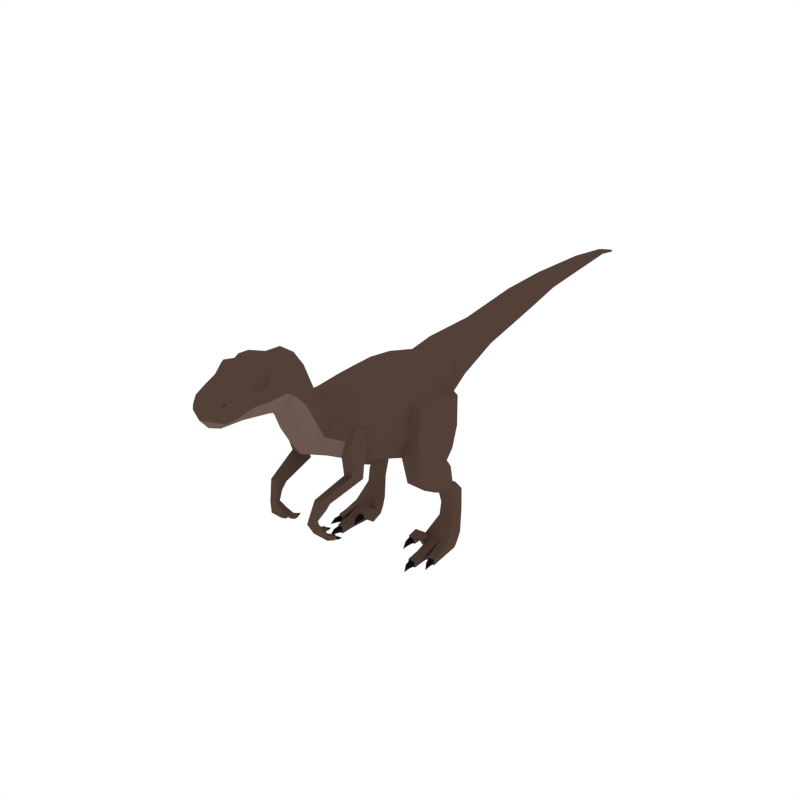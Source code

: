 # Source: velociraptor-edits.blend  (saved by Blender 3.6.14; exported with 4.5.12 LTS)
import bpy
from mathutils import Matrix  # noqa: F401  (used for matrix-valued properties, if any)

bpy.ops.wm.read_factory_settings(use_empty=True)
scene = bpy.context.scene
scene.name = 'Scene'

# ---- collections
col_collection_1 = bpy.data.collections.new('Collection 1'); scene.collection.children.link(col_collection_1)

# ---- materials (node trees are filled in below, after node groups)
mat_brown = bpy.data.materials.new('Brown')
mat_brown.alpha_threshold = 0.0
mat_brown.diffuse_color = (0.08713, 0.05269, 0.03989, 1.0)
mat_brown.roughness = 0.5
mat_black = bpy.data.materials.new('Black')
mat_black.alpha_threshold = 0.0
mat_black.diffuse_color = (0.005604, 0.005604, 0.005604, 1.0)
mat_black.roughness = 0.5
mat_lightbrown = bpy.data.materials.new('LightBrown')
mat_lightbrown.alpha_threshold = 0.0
mat_lightbrown.diffuse_color = (0.1523, 0.1016, 0.08285, 1.0)
mat_lightbrown.roughness = 0.5

# ---- material node trees

# ---- world
world_world = bpy.data.worlds.new('World'); scene.world = world_world
world_world.color = (1.0, 1.0, 1.0)
world_world.use_sun_shadow = False
world_world.sun_shadow_jitter_overblur = 0.0
world_world.cycles.sampling_method = 'NONE'
world_world.cycles.sample_map_resolution = 256

# ---- meshes
me_cylinder = bpy.data.meshes.new('Cylinder')
me_cylinder.from_pydata([(0.1973, -0.693, 0.9751), (0.1186, -0.7634, 1.004), (0.1726, -0.6987, 0.8812), (0.1017, -0.8063, 0.926), (0.1538, -0.5248, 1.121), (0.09416, -0.7189, 1.168), (0.2039, -0.5753, 0.891), (0.1822, -0.6034, 0.8206), (0.1706, -0.3413, 1.122), (0.1926, -0.6251, 1.043), (0.1159, -0.712, 1.084), (0.2056, -0.5338, 0.9946), (0.2418, -0.2496, 0.8224), (0.1992, -0.2397, 0.6779), (0.1983, -0.1585, 1.108), (0.238, -0.2012, 1.011), (0.2237, -0.219, 0.5146), (0.2041, -0.118, 0.6441), (0.2251, -0.009823, 1.091), (0.2642, -0.04072, 1.034), (0.2724, 0.1214, 0.8188), (0.2464, 0.06809, 0.675), (0.2273, 0.1617, 1.066), (0.2491, 0.1483, 0.9718), (0.1861, 0.2391, 0.8986), (0.1472, 0.2194, 0.8289), (0.1421, 0.2681, 1.067), (0.1639, 0.2521, 0.9769), (0.1576, 0.423, 0.9739), (0.1272, 0.4268, 0.9256), (0.1272, 0.4126, 1.103), (0.1424, 0.4176, 1.041), (0.1036, 0.7429, 1.037), (0.08477, 0.7488, 1.003), (0.08477, 0.7255, 1.136), (0.09416, 0.7334, 1.091), (0.3068, -0.2273, 0.8011), (0.3174, -0.2194, 0.6715), (0.2899, -0.1842, 0.9828), (0.3299, -0.0803, 0.7918), (0.3412, -0.1096, 0.6389), (0.3132, -0.02725, 1.01), (0.3229, 0.1017, 0.7876), (0.3284, 0.05511, 0.6618), (0.2989, 0.1319, 0.9586), (0.3093, -0.1988, 0.5096), (0.3175, 0.01967, 0.5927), (0.2478, 0.01164, 0.6039), (0.2131, -0.1146, 0.541), (0.332, -0.1082, 0.5368), (0.2341, -0.07757, 0.4005), (0.2978, -0.05751, 0.4046), (0.3082, 0.06959, 0.5292), (0.2482, 0.06284, 0.5368), (0.2197, -0.03142, 0.4446), (0.3222, -0.02526, 0.4395), (0.254, 0.1884, 0.3482), (0.3113, 0.1785, 0.3297), (0.3019, 0.105, 0.3893), (0.2482, 0.09997, 0.3979), (0.2405, 0.04912, 0.3384), (0.2978, 0.06952, 0.3419), (0.2479, 0.06483, 0.2641), (0.3296, 0.08522, 0.2674), (0.254, 0.1514, 0.2133), (0.3328, 0.154, 0.2068), (0.2479, 0.05156, 0.1838), (0.3296, 0.07262, 0.18), (0.237, 0.1214, 0.07283), (0.3503, 0.1228, 0.07045), (0.1986, -0.0185, 0.07011), (0.36, -0.009614, 0.06924), (0.2451, -0.02451, 0.06924), (0.3102, 0.1223, 0.07135), (0.3151, -0.02561, 0.07011), (0.2732, 0.1218, 0.07217), (0.3622, -0.02935, -0.01315), (0.3173, -0.0454, -0.01315), (0.3545, 0.06552, -0.01315), (0.3519, 0.09503, 0.02002), (0.3118, 0.09502, 0.02004), (0.3135, 0.06552, -0.01315), (0.3262, -0.1092, 0.04223), (0.3679, -0.0944, 0.04142), (0.3265, -0.112, -0.01315), (0.3682, -0.09711, -0.01315), (0.3324, -0.1652, 0.02977), (0.3742, -0.1503, 0.02896), (0.3327, -0.1679, -0.01315), (0.3745, -0.153, -0.01315), (0.3381, -0.1636, 0.02394), (0.3686, -0.1527, 0.02335), (0.3383, -0.1656, -0.007494), (0.3689, -0.1547, -0.007494), (0.3517, -0.2041, 0.01949), (0.3731, -0.1966, 0.02037), (0.3509, -0.197, -0.00148), (0.3723, -0.1896, -0.000206), (0.3722, -0.2355, -0.004438), (0.2415, -0.04394, -0.01315), (0.1951, -0.03797, -0.01315), (0.2638, 0.06552, -0.01315), (0.2699, 0.09494, 0.02017), (0.2305, 0.09485, 0.02032), (0.2235, 0.06552, -0.01315), (0.1852, -0.09287, 0.1271), (0.2283, -0.09818, 0.1252), (0.1847, -0.08447, 0.07233), (0.2278, -0.0899, 0.07123), (0.1752, -0.1443, 0.1039), (0.2183, -0.1496, 0.102), (0.1747, -0.1384, 0.06135), (0.2178, -0.1438, 0.06024), (0.1809, -0.1443, 0.098), (0.2125, -0.1481, 0.09661), (0.1805, -0.1399, 0.0668), (0.2121, -0.1439, 0.06599), (0.1821, -0.1866, 0.08483), (0.2042, -0.1896, 0.08511), (0.1834, -0.1755, 0.06569), (0.2054, -0.1788, 0.06632), (0.1923, -0.2198, 0.05365), (0.256, -0.1589, 0.04279), (0.3008, -0.1509, 0.04194), (0.2561, -0.1618, -0.01502), (0.3008, -0.1538, -0.01502), (0.2565, -0.2473, 0.02978), (0.3013, -0.2393, 0.02894), (0.2565, -0.2502, -0.01502), (0.3013, -0.2421, -0.01502), (0.2625, -0.2466, 0.0237), (0.2953, -0.2408, 0.02308), (0.2625, -0.2488, -0.009123), (0.2953, -0.2429, -0.009123), (0.2722, -0.291, 0.01904), (0.2952, -0.287, 0.01996), (0.2722, -0.2834, -0.002845), (0.2951, -0.2796, -0.001514), (0.2901, -0.3271, -0.005933), (0.2363, -0.6903, 0.9638), (0.2465, -0.6928, 0.8837), (0.2202, -0.6372, 1.011), (0.249, -0.5902, 0.8857), (0.2576, -0.6167, 0.8308), (0.2314, -0.5578, 0.97), (0.2105, -0.6292, 1.033), (0.1923, -0.6964, 0.8808), (0.2199, -0.61, 0.8257), (0.2243, -0.5827, 0.8883), (0.2222, -0.6681, 0.7671), (0.1652, -0.6748, 0.7531), (0.1905, -0.6715, 0.76), (0.2172, -0.6932, 0.9679), (0.2226, -0.5439, 0.9875), (0.1553, -0.5942, 0.7098), (0.2291, -0.5958, 0.7195), (0.1916, -0.5905, 0.7155), (0.1491, -1.047, 1.374), (0.1381, -1.078, 1.287), (0.06346, -0.934, 1.498), (0.1199, -0.9742, 1.37), (0.1096, -1.038, 1.528), (0.1282, -1.115, 1.507), (0.1325, -1.229, 1.373), (0.08814, -1.277, 1.305), (0.132, -1.183, 1.521), (0.1114, -1.257, 1.478), (0.07679, -1.412, 1.439), (0.1176, -1.405, 1.344), (0.1142, -1.336, 1.344), (0.1411, -1.148, 1.366), (0.1422, -1.19, 1.503), (0.1098, -0.9522, 1.435), (0.1327, -1.188, 1.439), (0.1103, -1.259, 1.441), (0.1422, -1.044, 1.437), (0.1348, -1.124, 1.464), (0.07442, -1.435, 1.399), (0.1062, -1.367, 1.408), (0.09558, -1.344, 1.455), (0.1386, -1.09, 1.441), (0.1298, -1.086, 1.521), (0.128, -1.147, 1.301), (0.08096, -1.34, 1.306), (0.07377, -1.404, 1.307), (0.0873, -1.006, 1.267), (0.1209, -0.9793, 1.335), (0.1285, -1.191, 1.483), (0.1215, -1.148, 1.485), (0.1131, -1.227, 1.471), (0.1237, -1.19, 1.451), (0.1126, -1.228, 1.452), (0.1248, -1.153, 1.464), (0.08674, -1.402, 1.42), (0.08701, -1.396, 1.43), (0.09198, -1.377, 1.435), (0.09532, -1.384, 1.422), (0.08166, -1.4, 1.418), (0.08193, -1.394, 1.429), (0.0869, -1.375, 1.434), (0.09025, -1.382, 1.421), (0.09364, 1.168, 1.119), (0.07921, 1.172, 1.093), (0.07921, 1.154, 1.196), (0.08643, 1.16, 1.161), (0.07345, 1.468, 1.165), (0.06349, 1.467, 1.147), (0.06349, 1.471, 1.219), (0.06847, 1.47, 1.194), (0.04732, 1.887, 1.182), (0.04001, 1.886, 1.168), (0.04001, 1.891, 1.221), (0.04366, 1.889, 1.203), (0.02701, 2.146, 1.186), (0.02279, 2.143, 1.178), (0.02279, 2.163, 1.198), (0.0249, 2.15, 1.191), (0.009368, 2.274, 1.153), (0.01081, 2.286, 1.159), (0.009368, 2.297, 1.16), (0.01225, 2.28, 1.157), (0.009369, 2.288, 1.151), (0.009369, 2.297, 1.155), (0.1384, -0.9118, 0.5818), (0.1231, -0.9068, 0.5839), (0.0875, -0.8873, 0.519), (0.115, -0.8954, 0.5123), (0.156, -0.9105, 0.5051), (0.1541, -0.9169, 0.5797), (0.1735, -0.8711, 0.5158), (0.1655, -0.8832, 0.5708), (0.1322, -0.8684, 0.6812), (0.1976, -0.8498, 0.636), (0.1444, -0.8763, 0.5736), (0.1618, -0.8471, 0.6303), (0.1329, -0.8449, 0.6256), (0.2044, -0.8274, 0.6664), (0.1848, -0.8724, 0.6896), (0.1582, -0.8704, 0.6854), (0.1017, -0.8467, 0.5303), (0.129, -0.8553, 0.5234), (0.1165, -0.8076, 0.4308), (0.1273, -0.8707, 0.5759), (0.09051, -0.802, 0.4371), (0.09902, -0.793, 0.4631), (0.1249, -0.7987, 0.4565), (0.09252, -0.7736, 0.4352), (0.1185, -0.7792, 0.4289), (0.09912, -0.7663, 0.4552), (0.125, -0.772, 0.4486), (0.09688, -0.7733, 0.437), (0.1159, -0.7774, 0.4324), (0.1017, -0.768, 0.4517), (0.1207, -0.7722, 0.4468), (0.1031, -0.753, 0.4316), (0.1162, -0.756, 0.4277), (0.1063, -0.7535, 0.4426), (0.1194, -0.7565, 0.4385), (0.1169, -0.7342, 0.4351), (0.1733, -0.8264, 0.4217), (0.1537, -0.8004, 0.447), (0.1487, -0.812, 0.4197), (0.1782, -0.815, 0.4486), (0.1661, -0.7728, 0.4096), (0.1907, -0.7872, 0.4115), (0.1701, -0.7635, 0.4306), (0.1946, -0.7781, 0.4322), (0.1699, -0.7734, 0.4126), (0.1879, -0.784, 0.4141), (0.1728, -0.7666, 0.428), (0.1908, -0.7773, 0.4292), (0.184, -0.7565, 0.4066), (0.1965, -0.7641, 0.407), (0.1843, -0.7557, 0.4186), (0.1968, -0.7633, 0.4187), (0.2028, -0.7413, 0.412), (0.1318, -0.8109, 0.6648), (0.1685, -0.8146, 0.6665), (0.1198, -0.8887, 1.243), (0.09408, -0.9119, 1.136), (0.1024, -0.872, 1.4), (0.118, -0.8738, 1.329), (0.07945, -0.8515, 1.437), (0.1192, -0.8261, 1.123), (0.0979, -0.8679, 1.029), (0.0983, -0.8045, 1.243), (0.117, -0.8172, 1.207), (0.0868, -0.7872, 1.27), (-0.1973, -0.693, 0.9751), (-0.1186, -0.7634, 1.004), (-0.1726, -0.6987, 0.8812), (-0.1017, -0.8063, 0.926), (5.529e-08, -0.705, 0.841), (6.101e-08, -0.8246, 0.8896), (6.314e-08, -0.5387, 1.18), (6.951e-08, -0.7142, 1.199), (-0.1538, -0.5248, 1.121), (-0.09416, -0.7189, 1.168), (-0.2039, -0.5753, 0.891), (-0.1822, -0.6034, 0.8206), (5.048e-08, -0.6201, 0.7874), (5.704e-08, -0.3533, 1.176), (-0.1706, -0.3413, 1.122), (-0.1926, -0.6251, 1.043), (-0.1159, -0.712, 1.084), (-0.2056, -0.5338, 0.9946), (-0.2418, -0.2496, 0.8224), (-0.1992, -0.2397, 0.6779), (3.245e-08, -0.2397, 0.637), (5.055e-08, -0.1619, 1.167), (-0.1983, -0.1585, 1.108), (-0.238, -0.2012, 1.011), (-0.2237, -0.219, 0.5146), (-0.2041, -0.118, 0.6441), (2.777e-08, -0.1327, 0.6049), (4.552e-08, -0.01624, 1.157), (-0.2251, -0.009823, 1.091), (-0.2642, -0.04072, 1.034), (-0.2724, 0.1214, 0.8188), (-0.2464, 0.06809, 0.675), (2.305e-08, 0.05281, 0.6364), (3.943e-08, 0.1282, 1.12), (-0.2273, 0.1617, 1.066), (-0.2491, 0.1483, 0.9718), (-0.1861, 0.2391, 0.8986), (-0.1472, 0.2194, 0.8289), (2.415e-08, 0.2043, 0.7893), (3.561e-08, 0.2456, 1.118), (-0.1421, 0.2681, 1.067), (-0.1639, 0.2521, 0.9769), (-0.1576, 0.423, 0.9739), (-0.1272, 0.4268, 0.9256), (2.128e-08, 0.4288, 0.9004), (3.17e-08, 0.4088, 1.152), (-0.1272, 0.4126, 1.103), (-0.1424, 0.4176, 1.041), (-0.1036, 0.7429, 1.037), (-0.08477, 0.7488, 1.003), (1.431e-08, 0.7515, 0.9871), (2.205e-08, 0.7212, 1.161), (-0.08477, 0.7255, 1.136), (-0.09416, 0.7334, 1.091), (-0.3068, -0.2273, 0.8011), (-0.3174, -0.2194, 0.6715), (-0.2899, -0.1842, 0.9828), (-0.3299, -0.0803, 0.7918), (-0.3412, -0.1096, 0.6389), (-0.3132, -0.02725, 1.01), (-0.3229, 0.1017, 0.7876), (-0.3284, 0.05511, 0.6618), (-0.2989, 0.1319, 0.9586), (-0.3093, -0.1988, 0.5096), (-0.3175, 0.01967, 0.5927), (-0.2478, 0.01164, 0.6039), (-0.2131, -0.1146, 0.541), (-0.332, -0.1082, 0.5368), (-0.2341, -0.07757, 0.4005), (-0.2978, -0.05751, 0.4046), (-0.3082, 0.06959, 0.5292), (-0.2482, 0.06284, 0.5368), (-0.2197, -0.03142, 0.4446), (-0.3222, -0.02526, 0.4395), (-0.254, 0.1884, 0.3482), (-0.3113, 0.1785, 0.3297), (-0.3019, 0.105, 0.3893), (-0.2482, 0.09997, 0.3979), (-0.2405, 0.04912, 0.3384), (-0.2978, 0.06952, 0.3419), (-0.2479, 0.06483, 0.2641), (-0.3296, 0.08522, 0.2674), (-0.254, 0.1514, 0.2133), (-0.3328, 0.154, 0.2068), (-0.2479, 0.05156, 0.1838), (-0.3296, 0.07262, 0.18), (-0.237, 0.1214, 0.07283), (-0.3503, 0.1228, 0.07045), (-0.1986, -0.0185, 0.07011), (-0.36, -0.009614, 0.06924), (-0.2451, -0.02451, 0.06924), (-0.3102, 0.1223, 0.07135), (-0.3151, -0.02561, 0.07011), (-0.2732, 0.1218, 0.07217), (-0.3622, -0.02935, -0.01315), (-0.3173, -0.0454, -0.01315), (-0.3545, 0.06552, -0.01315), (-0.3519, 0.09503, 0.02002), (-0.3118, 0.09502, 0.02004), (-0.3135, 0.06552, -0.01315), (-0.3262, -0.1092, 0.04223), (-0.3679, -0.0944, 0.04142), (-0.3265, -0.112, -0.01315), (-0.3682, -0.09711, -0.01315), (-0.3324, -0.1652, 0.02977), (-0.3742, -0.1503, 0.02896), (-0.3327, -0.1679, -0.01315), (-0.3745, -0.153, -0.01315), (-0.3381, -0.1636, 0.02394), (-0.3686, -0.1527, 0.02335), (-0.3383, -0.1656, -0.007494), (-0.3689, -0.1547, -0.007494), (-0.3517, -0.2041, 0.01949), (-0.3731, -0.1966, 0.02037), (-0.3509, -0.197, -0.00148), (-0.3723, -0.1896, -0.000206), (-0.3722, -0.2355, -0.004438), (-0.2415, -0.04394, -0.01315), (-0.1951, -0.03797, -0.01315), (-0.2638, 0.06552, -0.01315), (-0.2699, 0.09494, 0.02017), (-0.2305, 0.09485, 0.02032), (-0.2235, 0.06552, -0.01315), (-0.1852, -0.09287, 0.1271), (-0.2283, -0.09818, 0.1252), (-0.1847, -0.08447, 0.07233), (-0.2278, -0.0899, 0.07123), (-0.1752, -0.1443, 0.1039), (-0.2183, -0.1496, 0.102), (-0.1747, -0.1384, 0.06135), (-0.2178, -0.1438, 0.06024), (-0.1809, -0.1443, 0.098), (-0.2125, -0.1481, 0.09661), (-0.1805, -0.1399, 0.0668), (-0.2121, -0.1439, 0.06599), (-0.1821, -0.1866, 0.08483), (-0.2042, -0.1896, 0.08511), (-0.1834, -0.1755, 0.06569), (-0.2054, -0.1788, 0.06632), (-0.1923, -0.2198, 0.05365), (-0.256, -0.1589, 0.04279), (-0.3008, -0.1509, 0.04194), (-0.2561, -0.1618, -0.01502), (-0.3008, -0.1538, -0.01502), (-0.2565, -0.2473, 0.02978), (-0.3013, -0.2393, 0.02894), (-0.2565, -0.2502, -0.01502), (-0.3013, -0.2421, -0.01502), (-0.2625, -0.2466, 0.0237), (-0.2953, -0.2408, 0.02308), (-0.2625, -0.2488, -0.009123), (-0.2953, -0.2429, -0.009123), (-0.2722, -0.291, 0.01904), (-0.2952, -0.287, 0.01996), (-0.2722, -0.2834, -0.002845), (-0.2951, -0.2796, -0.001514), (-0.2901, -0.3271, -0.005933), (-0.2363, -0.6903, 0.9638), (-0.2465, -0.6928, 0.8837), (-0.2202, -0.6372, 1.011), (-0.249, -0.5902, 0.8857), (-0.2576, -0.6167, 0.8308), (-0.2314, -0.5578, 0.97), (-0.2105, -0.6292, 1.033), (-0.1923, -0.6964, 0.8808), (-0.2199, -0.61, 0.8257), (-0.2243, -0.5827, 0.8883), (-0.2222, -0.6681, 0.7671), (-0.1652, -0.6748, 0.7531), (-0.1905, -0.6715, 0.76), (-0.2172, -0.6932, 0.9679), (-0.2226, -0.5439, 0.9875), (-0.1553, -0.5942, 0.7098), (-0.2291, -0.5958, 0.7195), (-0.1916, -0.5905, 0.7155), (-0.1491, -1.047, 1.374), (-0.1381, -1.078, 1.287), (8.397e-08, -1.09, 1.261), (8.98e-08, -0.9297, 1.543), (-0.06346, -0.934, 1.498), (-0.1199, -0.9742, 1.37), (9.379e-08, -1.044, 1.552), (-0.1096, -1.038, 1.528), (9.532e-08, -1.115, 1.533), (-0.1282, -1.115, 1.507), (-0.1325, -1.229, 1.373), (-0.08814, -1.277, 1.305), (9.108e-08, -1.289, 1.28), (9.705e-08, -1.179, 1.525), (-0.132, -1.183, 1.521), (9.834e-08, -1.259, 1.491), (-0.1114, -1.257, 1.478), (1.02e-07, -1.425, 1.45), (-0.07679, -1.412, 1.439), (9.952e-08, -1.467, 1.35), (-0.1176, -1.405, 1.344), (-0.1142, -1.336, 1.344), (9.327e-08, -1.355, 1.282), (-0.1411, -1.148, 1.366), (-0.1422, -1.19, 1.503), (-0.1098, -0.9522, 1.435), (-0.1327, -1.188, 1.439), (-0.1103, -1.259, 1.441), (-0.1422, -1.044, 1.437), (-0.1348, -1.124, 1.464), (1.011e-07, -1.461, 1.397), (-0.07442, -1.435, 1.399), (-0.1062, -1.367, 1.408), (-0.09558, -1.344, 1.455), (1.005e-07, -1.356, 1.467), (-0.1386, -1.09, 1.441), (-0.1298, -1.086, 1.521), (9.482e-08, -1.095, 1.536), (8.675e-08, -1.159, 1.276), (-0.128, -1.147, 1.301), (-0.08096, -1.34, 1.306), (-0.07377, -1.404, 1.307), (9.552e-08, -1.416, 1.289), (8.065e-08, -1.024, 1.231), (-0.0873, -1.006, 1.267), (-0.1209, -0.9793, 1.335), (-0.1285, -1.191, 1.483), (-0.1215, -1.148, 1.485), (-0.1131, -1.227, 1.471), (-0.1237, -1.19, 1.451), (-0.1126, -1.228, 1.452), (-0.1248, -1.153, 1.464), (-0.08674, -1.402, 1.42), (-0.08701, -1.396, 1.43), (-0.09198, -1.377, 1.435), (-0.09532, -1.384, 1.422), (-0.08166, -1.4, 1.418), (-0.08193, -1.394, 1.429), (-0.0869, -1.375, 1.434), (-0.09025, -1.382, 1.421), (-0.09364, 1.168, 1.119), (-0.07921, 1.172, 1.093), (4.424e-09, 1.174, 1.081), (1.037e-08, 1.151, 1.215), (-0.07921, 1.154, 1.196), (-0.08643, 1.16, 1.161), (-0.07345, 1.468, 1.165), (-0.06349, 1.467, 1.147), (-2.731e-09, 1.467, 1.138), (7.483e-10, 1.472, 1.232), (-0.06349, 1.471, 1.219), (-0.06847, 1.47, 1.194), (-0.04732, 1.887, 1.182), (-0.04001, 1.886, 1.168), (-1.52e-08, 1.885, 1.162), (-1.273e-08, 1.892, 1.231), (-0.04001, 1.891, 1.221), (-0.04366, 1.889, 1.203), (-0.02701, 2.146, 1.186), (-0.02279, 2.143, 1.178), (-2.295e-08, 2.142, 1.175), (-2.277e-08, 2.169, 1.202), (-0.02279, 2.163, 1.198), (-0.0249, 2.15, 1.191), (-0.009368, 2.274, 1.153), (-2.797e-08, 2.271, 1.152), (-0.01081, 2.286, 1.159), (-2.868e-08, 2.304, 1.161), (-0.009368, 2.297, 1.16), (-0.01225, 2.28, 1.157), (-2.907e-08, 2.305, 1.151), (-2.878e-08, 2.291, 1.147), (-0.009369, 2.288, 1.151), (-0.009369, 2.297, 1.155), (-0.1384, -0.9118, 0.5818), (-0.1231, -0.9068, 0.5839), (-0.0875, -0.8873, 0.519), (-0.115, -0.8954, 0.5123), (-0.156, -0.9105, 0.5051), (-0.1541, -0.9169, 0.5797), (-0.1735, -0.8711, 0.5158), (-0.1655, -0.8832, 0.5708), (-0.1322, -0.8684, 0.6812), (-0.1976, -0.8498, 0.636), (-0.1444, -0.8763, 0.5736), (-0.1618, -0.8471, 0.6303), (-0.1329, -0.8449, 0.6256), (-0.2044, -0.8274, 0.6664), (-0.1848, -0.8724, 0.6896), (-0.1582, -0.8704, 0.6854), (-0.1017, -0.8467, 0.5303), (-0.129, -0.8553, 0.5234), (-0.1165, -0.8076, 0.4308), (-0.1273, -0.8707, 0.5759), (-0.09051, -0.802, 0.4371), (-0.09902, -0.793, 0.4631), (-0.1249, -0.7987, 0.4565), (-0.09252, -0.7736, 0.4352), (-0.1185, -0.7792, 0.4289), (-0.09912, -0.7663, 0.4552), (-0.125, -0.772, 0.4486), (-0.09688, -0.7733, 0.437), (-0.1159, -0.7774, 0.4324), (-0.1017, -0.768, 0.4517), (-0.1207, -0.7722, 0.4468), (-0.1031, -0.753, 0.4316), (-0.1162, -0.756, 0.4277), (-0.1063, -0.7535, 0.4426), (-0.1194, -0.7565, 0.4385), (-0.1169, -0.7342, 0.4351), (-0.1733, -0.8264, 0.4217), (-0.1537, -0.8004, 0.447), (-0.1487, -0.812, 0.4197), (-0.1782, -0.815, 0.4486), (-0.1661, -0.7728, 0.4096), (-0.1907, -0.7872, 0.4115), (-0.1701, -0.7635, 0.4306), (-0.1946, -0.7781, 0.4322), (-0.1699, -0.7734, 0.4126), (-0.1879, -0.784, 0.4141), (-0.1728, -0.7666, 0.428), (-0.1908, -0.7773, 0.4292), (-0.184, -0.7565, 0.4066), (-0.1965, -0.7641, 0.407), (-0.1843, -0.7557, 0.4186), (-0.1968, -0.7633, 0.4187), (-0.2028, -0.7413, 0.412), (-0.1318, -0.8109, 0.6648), (-0.1685, -0.8146, 0.6665), (7.257e-08, -0.9301, 1.1), (-0.1198, -0.8887, 1.243), (-0.09408, -0.9119, 1.136), (-0.1024, -0.872, 1.4), (-0.118, -0.8738, 1.329), (-0.07945, -0.8515, 1.437), (8.444e-08, -0.84, 1.48), (6.697e-08, -0.8861, 0.9922), (-0.1192, -0.8261, 1.123), (-0.0979, -0.8679, 1.029), (-0.0983, -0.8045, 1.243), (-0.117, -0.8172, 1.207), (-0.0868, -0.7872, 1.27), (7.543e-08, -0.7847, 1.293)], [], [(0, 1, 3, 2), (2, 3, 293, 292), (294, 295, 5, 4), (9, 10, 1, 0), (294, 4, 8, 301), (2, 292, 300, 7), (152, 146, 140, 139), (147, 148, 142, 143), (4, 9, 11, 8), (4, 5, 10, 9), (11, 6, 12, 15), (7, 300, 308, 13), (301, 8, 14, 309), (8, 11, 15, 14), (6, 7, 13, 12), (19, 15, 38, 41), (23, 19, 41, 44), (13, 308, 314, 17), (14, 15, 19, 18), (309, 14, 18, 315), (12, 13, 37, 36), (21, 20, 42, 43), (17, 314, 320, 21), (18, 19, 23, 22), (315, 18, 22, 321), (20, 21, 25, 24), (23, 20, 24, 27), (21, 320, 326, 25), (22, 23, 27, 26), (321, 22, 26, 327), (24, 25, 29, 28), (27, 24, 28, 31), (25, 326, 332, 29), (26, 27, 31, 30), (327, 26, 30, 333), (28, 29, 33, 32), (31, 28, 32, 35), (29, 332, 338, 33), (30, 31, 35, 34), (333, 30, 34, 339), (34, 35, 204, 203), (35, 32, 201, 204), (339, 34, 203, 526), (33, 338, 525, 202), (32, 33, 202, 201), (36, 37, 40, 39), (38, 36, 39, 41), (39, 40, 43, 42), (41, 39, 42, 44), (20, 23, 44, 42), (15, 12, 36, 38), (43, 40, 49, 46), (40, 37, 45, 49), (46, 49, 55, 52), (45, 16, 50, 51), (21, 43, 46, 47), (37, 13, 16, 45), (13, 17, 48, 16), (17, 21, 47, 48), (53, 59, 54), (48, 47, 53, 54), (47, 46, 52, 53), (49, 45, 51, 55), (16, 48, 54, 50), (52, 55, 58), (59, 58, 57, 56), (60, 59, 56, 62), (61, 60, 62, 63), (58, 61, 63, 57), (55, 51, 61, 58), (50, 54, 59, 60), (51, 50, 60, 61), (52, 58, 59, 53), (57, 63, 67, 65), (63, 62, 66, 67), (62, 56, 64, 66), (56, 57, 65, 64), (67, 74, 71), (65, 67, 71, 69), (64, 75, 68), (73, 65, 69), (72, 66, 70), (74, 67, 66, 72), (66, 64, 68, 70), (75, 64, 65, 73), (69, 71, 76, 78, 79), (71, 74, 82, 83), (73, 69, 79, 80), (78, 81, 80, 79), (77, 81, 78, 76), (85, 83, 87, 89), (76, 71, 83, 85), (74, 77, 84, 82), (77, 76, 85, 84), (87, 86, 90, 91), (83, 82, 86, 87), (82, 84, 88, 86), (84, 85, 89, 88), (90, 92, 96, 94), (86, 88, 92, 90), (88, 89, 93, 92), (89, 87, 91, 93), (97, 95, 98), (92, 93, 97, 96), (93, 91, 95, 97), (91, 90, 94, 95), (95, 94, 98), (94, 96, 98), (96, 97, 98), (103, 104, 100, 70, 68), (72, 70, 105, 106), (68, 75, 102, 103), (101, 104, 103, 102), (100, 104, 101, 99), (108, 106, 110, 112), (99, 72, 106, 108), (70, 100, 107, 105), (100, 99, 108, 107), (110, 109, 113, 114), (106, 105, 109, 110), (105, 107, 111, 109), (107, 108, 112, 111), (113, 115, 119, 117), (109, 111, 115, 113), (111, 112, 116, 115), (112, 110, 114, 116), (120, 118, 121), (115, 116, 120, 119), (116, 114, 118, 120), (114, 113, 117, 118), (118, 117, 121), (117, 119, 121), (119, 120, 121), (74, 72, 122, 123), (75, 73, 80, 102), (81, 101, 102, 80), (99, 101, 81, 77), (125, 123, 127, 129), (77, 74, 123, 125), (72, 99, 124, 122), (99, 77, 125, 124), (127, 126, 130, 131), (123, 122, 126, 127), (122, 124, 128, 126), (124, 125, 129, 128), (130, 132, 136, 134), (126, 128, 132, 130), (128, 129, 133, 132), (129, 127, 131, 133), (137, 135, 138), (132, 133, 137, 136), (133, 131, 135, 137), (131, 130, 134, 135), (135, 134, 138), (134, 136, 138), (136, 137, 138), (139, 140, 143, 142), (141, 139, 142, 144), (145, 152, 139, 141), (148, 153, 144, 142), (153, 145, 141, 144), (146, 2, 150, 151), (6, 11, 153, 148), (140, 146, 151, 149), (11, 9, 145, 153), (7, 6, 148, 147), (0, 2, 146, 152), (9, 0, 152, 145), (156, 155, 236, 277), (151, 150, 231, 238), (155, 149, 237, 236), (154, 156, 277, 276), (149, 151, 238, 237), (150, 154, 276, 231), (143, 140, 149, 155), (7, 147, 156, 154), (147, 143, 155, 156), (2, 7, 154, 150), (282, 618, 466, 159), (506, 185, 158, 465), (186, 160, 157), (185, 186, 158), (159, 466, 469, 161), (161, 469, 500, 181), (160, 172, 175, 157), (501, 182, 164, 475), (182, 170, 163, 164), (162, 471, 476, 165), (165, 476, 478, 166), (174, 178, 168, 169), (167, 480, 493, 177), (179, 497, 480, 167), (161, 181, 175), (169, 163, 173, 174), (176, 162, 188, 192), (165, 166, 171), (162, 165, 171), (176, 173, 163, 170), (179, 178, 174, 166), (175, 172, 159, 161), (177, 493, 482, 168), (285, 5, 287), (180, 176, 170), (162, 171, 187, 188), (175, 181, 180), (166, 478, 497, 179), (177, 178, 196, 193), (178, 177, 168), (175, 180, 170, 157), (158, 157, 170, 182), (181, 500, 471, 162), (180, 181, 162, 176), (465, 158, 182, 501), (485, 183, 184, 505), (183, 169, 168, 184), (168, 482, 184), (281, 280, 172, 160), (279, 278, 186, 185), (278, 281, 160, 186), (187, 190, 192, 188), (191, 190, 187, 189), (174, 173, 190, 191), (166, 174, 191, 189), (171, 166, 189, 187), (173, 176, 192, 190), (475, 164, 183, 485), (164, 163, 169, 183), (195, 194, 198, 199), (178, 179, 195, 196), (179, 167, 194, 195), (167, 177, 193, 194), (198, 197, 200, 199), (193, 196, 200, 197), (194, 193, 197, 198), (196, 195, 199, 200), (201, 202, 206, 205), (204, 201, 205, 208), (202, 525, 531, 206), (203, 204, 208, 207), (526, 203, 207, 532), (532, 207, 211, 538), (206, 531, 537, 210), (207, 208, 212, 211), (205, 206, 210, 209), (208, 205, 209, 212), (209, 210, 214, 213), (212, 209, 213, 216), (210, 537, 543, 214), (211, 212, 216, 215), (544, 215, 219, 550), (215, 216, 218, 219), (214, 543, 548, 217), (216, 213, 220, 218), (213, 214, 217, 220), (220, 221, 222, 218), (554, 221, 217, 548), (218, 222, 219), (217, 221, 220), (219, 222, 553, 550), (222, 221, 554, 553), (224, 223, 238, 231), (227, 229, 230, 228), (235, 276, 277, 234), (233, 242, 235, 234), (234, 277, 236, 232), (223, 224, 225, 226), (242, 224, 231, 235), (225, 224, 242, 239), (226, 227, 228, 223), (226, 225, 243, 241), (230, 233, 234, 232), (236, 237, 232), (239, 242, 233, 240), (245, 241, 247, 249), (240, 226, 241, 245), (225, 239, 244, 243), (239, 240, 245, 244), (247, 246, 250, 251), (241, 243, 246, 247), (243, 244, 248, 246), (244, 245, 249, 248), (250, 252, 256, 254), (246, 248, 252, 250), (248, 249, 253, 252), (249, 247, 251, 253), (257, 255, 258), (252, 253, 257, 256), (253, 251, 255, 257), (251, 250, 254, 255), (255, 254, 258), (254, 256, 258), (256, 257, 258), (227, 226, 261, 259), (223, 228, 237, 238), (240, 233, 230, 229), (262, 259, 264, 266), (229, 227, 259, 262), (226, 240, 260, 261), (240, 229, 262, 260), (264, 263, 267, 268), (259, 261, 263, 264), (261, 260, 265, 263), (260, 262, 266, 265), (267, 269, 273, 271), (263, 265, 269, 267), (265, 266, 270, 269), (266, 264, 268, 270), (274, 272, 275), (269, 270, 274, 273), (270, 268, 272, 274), (268, 267, 271, 272), (272, 271, 275), (271, 273, 275), (273, 274, 275), (228, 230, 232, 237), (231, 276, 235), (158, 186, 157), (286, 285, 280, 281), (619, 284, 279, 612), (283, 286, 281, 278), (172, 280, 282, 159), (287, 625, 618, 282), (612, 279, 185, 506), (10, 5, 285, 286), (3, 1, 283, 284), (1, 10, 286, 283), (293, 3, 284, 619), (5, 295, 625, 287), (280, 285, 287, 282), (284, 283, 278, 279), (184, 482, 505), (288, 290, 291, 289), (290, 292, 293, 291), (294, 296, 297, 295), (303, 288, 289, 304), (294, 301, 302, 296), (290, 299, 300, 292), (458, 445, 446, 452), (453, 449, 448, 454), (296, 302, 305, 303), (296, 303, 304, 297), (305, 311, 306, 298), (299, 307, 308, 300), (301, 309, 310, 302), (302, 310, 311, 305), (298, 306, 307, 299), (317, 347, 344, 311), (323, 350, 347, 317), (307, 313, 314, 308), (310, 316, 317, 311), (309, 315, 316, 310), (306, 342, 343, 307), (319, 349, 348, 318), (313, 319, 320, 314), (316, 322, 323, 317), (315, 321, 322, 316), (318, 324, 325, 319), (323, 329, 324, 318), (319, 325, 326, 320), (322, 328, 329, 323), (321, 327, 328, 322), (324, 330, 331, 325), (329, 335, 330, 324), (325, 331, 332, 326), (328, 334, 335, 329), (327, 333, 334, 328), (330, 336, 337, 331), (335, 341, 336, 330), (331, 337, 338, 332), (334, 340, 341, 335), (333, 339, 340, 334), (340, 527, 528, 341), (341, 528, 523, 336), (339, 526, 527, 340), (337, 524, 525, 338), (336, 523, 524, 337), (342, 345, 346, 343), (344, 347, 345, 342), (345, 348, 349, 346), (347, 350, 348, 345), (318, 348, 350, 323), (311, 344, 342, 306), (349, 352, 355, 346), (346, 355, 351, 343), (352, 358, 361, 355), (351, 357, 356, 312), (319, 353, 352, 349), (343, 351, 312, 307), (307, 312, 354, 313), (313, 354, 353, 319), (359, 360, 365), (354, 360, 359, 353), (353, 359, 358, 352), (355, 361, 357, 351), (312, 356, 360, 354), (358, 364, 361), (365, 362, 363, 364), (366, 368, 362, 365), (367, 369, 368, 366), (364, 363, 369, 367), (361, 364, 367, 357), (356, 366, 365, 360), (357, 367, 366, 356), (358, 359, 365, 364), (363, 371, 373, 369), (369, 373, 372, 368), (368, 372, 370, 362), (362, 370, 371, 363), (373, 377, 380), (371, 375, 377, 373), (370, 374, 381), (379, 375, 371), (378, 376, 372), (380, 378, 372, 373), (372, 376, 374, 370), (381, 379, 371, 370), (375, 385, 384, 382, 377), (377, 389, 388, 380), (379, 386, 385, 375), (384, 385, 386, 387), (383, 382, 384, 387), (391, 395, 393, 389), (382, 391, 389, 377), (380, 388, 390, 383), (383, 390, 391, 382), (393, 397, 396, 392), (389, 393, 392, 388), (388, 392, 394, 390), (390, 394, 395, 391), (396, 400, 402, 398), (392, 396, 398, 394), (394, 398, 399, 395), (395, 399, 397, 393), (403, 404, 401), (398, 402, 403, 399), (399, 403, 401, 397), (397, 401, 400, 396), (401, 404, 400), (400, 404, 402), (402, 404, 403), (409, 374, 376, 406, 410), (378, 412, 411, 376), (374, 409, 408, 381), (407, 408, 409, 410), (406, 405, 407, 410), (414, 418, 416, 412), (405, 414, 412, 378), (376, 411, 413, 406), (406, 413, 414, 405), (416, 420, 419, 415), (412, 416, 415, 411), (411, 415, 417, 413), (413, 417, 418, 414), (419, 423, 425, 421), (415, 419, 421, 417), (417, 421, 422, 418), (418, 422, 420, 416), (426, 427, 424), (421, 425, 426, 422), (422, 426, 424, 420), (420, 424, 423, 419), (424, 427, 423), (423, 427, 425), (425, 427, 426), (380, 429, 428, 378), (381, 408, 386, 379), (387, 386, 408, 407), (405, 383, 387, 407), (431, 435, 433, 429), (383, 431, 429, 380), (378, 428, 430, 405), (405, 430, 431, 383), (433, 437, 436, 432), (429, 433, 432, 428), (428, 432, 434, 430), (430, 434, 435, 431), (436, 440, 442, 438), (432, 436, 438, 434), (434, 438, 439, 435), (435, 439, 437, 433), (443, 444, 441), (438, 442, 443, 439), (439, 443, 441, 437), (437, 441, 440, 436), (441, 444, 440), (440, 444, 442), (442, 444, 443), (445, 448, 449, 446), (447, 450, 448, 445), (451, 447, 445, 458), (454, 448, 450, 459), (459, 450, 447, 451), (452, 457, 456, 290), (298, 454, 459, 305), (446, 455, 457, 452), (305, 459, 451, 303), (299, 453, 454, 298), (288, 458, 452, 290), (303, 451, 458, 288), (462, 611, 570, 461), (457, 572, 565, 456), (461, 570, 571, 455), (460, 610, 611, 462), (455, 571, 572, 457), (456, 565, 610, 460), (449, 461, 455, 446), (299, 460, 462, 453), (453, 462, 461, 449), (290, 456, 460, 299), (617, 467, 466, 618), (506, 465, 464, 507), (508, 463, 468), (507, 464, 508), (467, 470, 469, 466), (470, 499, 500, 469), (468, 463, 491, 488), (501, 475, 474, 502), (502, 474, 473, 486), (472, 477, 476, 471), (477, 479, 478, 476), (490, 484, 483, 495), (481, 494, 493, 480), (496, 481, 480, 497), (470, 491, 499), (484, 490, 489, 473), (492, 514, 510, 472), (477, 487, 479), (472, 487, 477), (492, 486, 473, 489), (496, 479, 490, 495), (491, 470, 467, 488), (494, 483, 482, 493), (622, 624, 297), (498, 486, 492), (472, 510, 509, 487), (491, 498, 499), (479, 496, 497, 478), (494, 515, 518, 495), (495, 483, 494), (491, 463, 486, 498), (464, 502, 486, 463), (499, 472, 471, 500), (498, 492, 472, 499), (465, 501, 502, 464), (485, 505, 504, 503), (503, 504, 483, 484), (483, 504, 482), (616, 468, 488, 615), (614, 507, 508, 613), (613, 508, 468, 616), (509, 510, 514, 512), (513, 511, 509, 512), (490, 513, 512, 489), (479, 511, 513, 490), (487, 509, 511, 479), (489, 512, 514, 492), (475, 485, 503, 474), (474, 503, 484, 473), (517, 521, 520, 516), (495, 518, 517, 496), (496, 517, 516, 481), (481, 516, 515, 494), (520, 521, 522, 519), (515, 519, 522, 518), (516, 520, 519, 515), (518, 522, 521, 517), (523, 529, 530, 524), (528, 534, 529, 523), (524, 530, 531, 525), (527, 533, 534, 528), (526, 532, 533, 527), (532, 538, 539, 533), (530, 536, 537, 531), (533, 539, 540, 534), (529, 535, 536, 530), (534, 540, 535, 529), (538, 211, 215, 544), (535, 541, 542, 536), (540, 546, 541, 535), (536, 542, 543, 537), (539, 545, 546, 540), (544, 550, 551, 545), (545, 551, 549, 546), (542, 547, 548, 543), (546, 549, 552, 541), (541, 552, 547, 542), (552, 549, 556, 555), (554, 548, 547, 555), (549, 551, 556), (547, 552, 555), (551, 550, 553, 556), (556, 553, 554, 555), (558, 565, 572, 557), (561, 562, 564, 563), (569, 568, 611, 610), (567, 568, 569, 576), (568, 566, 570, 611), (557, 560, 559, 558), (576, 569, 565, 558), (559, 573, 576, 558), (560, 557, 562, 561), (560, 575, 577, 559), (564, 566, 568, 567), (570, 566, 571), (573, 574, 567, 576), (579, 583, 581, 575), (574, 579, 575, 560), (559, 577, 578, 573), (573, 578, 579, 574), (581, 585, 584, 580), (575, 581, 580, 577), (577, 580, 582, 578), (578, 582, 583, 579), (584, 588, 590, 586), (580, 584, 586, 582), (582, 586, 587, 583), (583, 587, 585, 581), (591, 592, 589), (586, 590, 591, 587), (587, 591, 589, 585), (585, 589, 588, 584), (589, 592, 588), (588, 592, 590), (590, 592, 591), (561, 593, 595, 560), (557, 572, 571, 562), (574, 563, 564, 567), (596, 600, 598, 593), (563, 596, 593, 561), (560, 595, 594, 574), (574, 594, 596, 563), (598, 602, 601, 597), (593, 598, 597, 595), (595, 597, 599, 594), (594, 599, 600, 596), (601, 605, 607, 603), (597, 601, 603, 599), (599, 603, 604, 600), (600, 604, 602, 598), (608, 609, 606), (603, 607, 608, 604), (604, 608, 606, 602), (602, 606, 605, 601), (606, 609, 605), (605, 609, 607), (607, 609, 608), (562, 571, 566, 564), (565, 569, 610), (464, 463, 508), (623, 616, 615, 622), (619, 612, 614, 621), (620, 613, 616, 623), (488, 467, 617, 615), (624, 617, 618, 625), (612, 506, 507, 614), (304, 623, 622, 297), (291, 621, 620, 289), (289, 620, 623, 304), (293, 619, 621, 291), (297, 624, 625, 295), (615, 617, 624, 622), (621, 614, 613, 620), (504, 505, 482), (538, 544, 545, 539)])
me_cylinder.polygons.foreach_set('material_index', [2, 2, 0, 0, 0, 2, 0, 0, 0, 0, 0, 2, 0, 0, 0, 0, 0, 2, 0, 0, 0, 0, 2, 0, 0, 0, 0, 2, 0, 0, 0, 0, 2, 0, 0, 0, 0, 2, 0, 0, 0, 0, 0, 2, 0, 0, 0, 0, 0, 0, 0, 0, 0, 0, 0, 0, 0, 0, 0, 0, 0, 0, 0, 0, 0, 0, 0, 0, 0, 0, 0, 0, 0, 0, 0, 0, 0, 0, 0, 0, 0, 0, 0, 0, 0, 0, 0, 0, 0, 0, 0, 0, 0, 0, 0, 0, 0, 0, 1, 0, 0, 0, 1, 1, 1, 1, 1, 1, 1, 0, 0, 0, 0, 0, 0, 0, 0, 0, 0, 0, 0, 0, 1, 0, 0, 0, 1, 1, 1, 1, 1, 1, 1, 0, 0, 0, 0, 0, 0, 0, 0, 0, 0, 0, 0, 1, 0, 0, 0, 1, 1, 1, 1, 1, 1, 1, 0, 0, 0, 0, 0, 0, 0, 0, 0, 0, 0, 0, 0, 0, 0, 0, 0, 0, 0, 0, 0, 0, 0, 2, 0, 2, 0, 0, 0, 2, 2, 0, 0, 0, 0, 0, 0, 0, 0, 0, 0, 0, 0, 0, 0, 0, 0, 0, 0, 0, 0, 0, 0, 2, 0, 0, 2, 2, 2, 2, 0, 2, 0, 0, 0, 0, 0, 0, 0, 2, 2, 0, 0, 0, 0, 0, 0, 0, 0, 0, 0, 2, 0, 0, 0, 2, 0, 0, 0, 0, 0, 2, 0, 0, 0, 2, 0, 0, 0, 2, 0, 0, 0, 0, 0, 0, 0, 0, 0, 0, 0, 0, 0, 0, 0, 0, 0, 0, 0, 0, 0, 0, 0, 0, 0, 1, 0, 0, 0, 1, 1, 1, 1, 1, 1, 1, 0, 0, 0, 0, 0, 0, 0, 0, 0, 0, 0, 1, 0, 0, 0, 1, 1, 1, 1, 1, 1, 1, 0, 0, 2, 0, 2, 0, 0, 0, 2, 0, 2, 0, 2, 0, 0, 2, 2, 2, 2, 0, 0, 0, 2, 0, 0, 0, 0, 0, 2, 0, 0, 0, 0, 0, 2, 0, 0, 0, 0, 2, 0, 0, 0, 0, 2, 0, 0, 0, 0, 2, 0, 0, 0, 0, 2, 0, 0, 0, 0, 0, 2, 0, 0, 0, 0, 0, 0, 0, 0, 0, 0, 0, 0, 0, 0, 0, 0, 0, 0, 0, 0, 0, 0, 0, 0, 0, 0, 0, 0, 0, 0, 0, 0, 0, 0, 0, 0, 0, 0, 0, 0, 0, 0, 0, 0, 0, 0, 0, 0, 0, 0, 0, 0, 0, 0, 1, 0, 0, 0, 1, 1, 1, 1, 1, 1, 1, 0, 0, 0, 0, 0, 0, 0, 0, 0, 0, 0, 0, 0, 1, 0, 0, 0, 1, 1, 1, 1, 1, 1, 1, 0, 0, 0, 0, 0, 0, 0, 0, 0, 0, 0, 0, 1, 0, 0, 0, 1, 1, 1, 1, 1, 1, 1, 0, 0, 0, 0, 0, 0, 0, 0, 0, 0, 0, 0, 0, 0, 0, 0, 0, 0, 0, 0, 0, 0, 0, 2, 0, 2, 0, 0, 0, 2, 2, 0, 0, 0, 0, 0, 0, 0, 0, 0, 0, 0, 0, 0, 0, 0, 0, 0, 0, 0, 0, 0, 0, 2, 0, 0, 2, 2, 2, 2, 0, 2, 0, 0, 0, 0, 0, 0, 0, 2, 2, 0, 0, 0, 0, 0, 0, 0, 0, 0, 0, 2, 0, 0, 0, 2, 0, 0, 0, 0, 0, 0, 2, 0, 0, 0, 2, 0, 0, 0, 2, 0, 0, 0, 0, 0, 0, 0, 0, 0, 0, 0, 0, 0, 0, 0, 0, 0, 0, 0, 0, 0, 0, 0, 0, 0, 1, 0, 0, 0, 1, 1, 1, 1, 1, 1, 1, 0, 0, 0, 0, 0, 0, 0, 0, 0, 0, 0, 1, 0, 0, 0, 1, 1, 1, 1, 1, 1, 1, 0, 0, 2, 0, 2, 0, 0, 0, 2, 0, 2, 0, 2, 0, 0, 2, 2, 0])
me_cylinder.materials.append(mat_brown)
me_cylinder.materials.append(mat_black)
me_cylinder.materials.append(mat_lightbrown)
me_cylinder.use_remesh_preserve_volume = False
me_cylinder.use_remesh_preserve_attributes = False
me_cylinder.use_mirror_vertex_groups = False
me_cylinder.update()
me_cylinder_001 = bpy.data.meshes.new('Cylinder.001')
me_cylinder_001.from_pydata([(9.952e-08, -1.467, 1.35), (-0.1176, -1.405, 1.344), (-0.07377, -1.404, 1.307)], [], [(1, 2, 0)])
me_cylinder_001.polygons.foreach_set('material_index', [2])
me_cylinder_001.materials.append(mat_brown)
me_cylinder_001.materials.append(mat_black)
me_cylinder_001.materials.append(mat_lightbrown)
me_cylinder_001.use_remesh_preserve_volume = False
me_cylinder_001.use_remesh_preserve_attributes = False
me_cylinder_001.use_mirror_vertex_groups = False
me_cylinder_001.update()
arm_dinoarmature = bpy.data.armatures.new('DinoArmature')  # bones are not reproduced

# ---- objects
ob_characterarmature = bpy.data.objects.new('CharacterArmature', arm_dinoarmature)
ob_velociraptor = bpy.data.objects.new('Velociraptor', me_cylinder)
ob_placeholder = bpy.data.objects.new('Placeholder', me_cylinder_001)

# ---- transforms, parenting, visibility, modifiers, constraints
ob_characterarmature.location = (0.0, 0.0, 0.0)
ob_characterarmature.lineart.crease_threshold = 0.0
ob_velociraptor.parent = ob_characterarmature
ob_velociraptor.matrix_parent_inverse = Matrix(((3.519, 0.0, 0.0, 0.0), (0.0, 3.519, 0.0, 0.0), (0.0, 0.0, 3.519, 0.0), (0.0, 0.0, 0.0, 1.0)))
ob_velociraptor.location = (0.0, 0.0, 0.0)
ob_velociraptor.lineart.crease_threshold = 0.0
_vg = ob_velociraptor.vertex_groups.new(name='root')
for _i, _w in zip([105, 106, 107, 108, 109, 110, 111, 112, 113, 114, 115, 116, 117, 118, 119, 120, 121, 411, 412, 413, 414, 415, 416, 417, 418, 419, 420, 421, 422, 423, 424, 425, 426, 427], [0.06262, 0.07139, 0.05054, 0.06722, 0.0678, 0.07052, 0.06571, 0.06997, 0.0686, 0.07066, 0.06737, 0.07056, 0.07527, 0.07675, 0.07521, 0.07901, 0.0768, 0.0625, 0.07128, 0.05039, 0.06711, 0.06767, 0.0704, 0.06558, 0.06985, 0.06848, 0.07054, 0.06725, 0.07044, 0.07515, 0.07663, 0.07509, 0.07889, 0.07668]): _vg.add([_i], _w, 'REPLACE')
_vg = ob_velociraptor.vertex_groups.new(name='Body')
_vg = ob_velociraptor.vertex_groups.new(name='FrontLeg.R')
for _i, _w in zip([2, 3, 288, 289, 290, 291, 292, 293, 296, 298, 300, 302, 303, 304, 305, 306, 308, 342, 445, 446, 447, 448, 449, 450, 451, 452, 453, 454, 458, 459, 619, 621], [0.0002804, 0.05032, 0.4175, 0.131, 0.5592, 0.1778, 0.4299, 0.1389, 0.1083, 0.4839, 0.4426, 0.06061, 0.3779, 0.06907, 0.4346, 0.05345, 0.01202, 0.001715, 0.4089, 0.1959, 0.4175, 0.1739, 0.02568, 0.4299, 0.4052, 0.3595, 0.002911, 0.4064, 0.4216, 0.4395, 0.01457, 0.02698]): _vg.add([_i], _w, 'REPLACE')
_vg = ob_velociraptor.vertex_groups.new(name='FrontUpLeg.R')
for _i, _w in zip([288, 289, 290, 291, 292, 296, 298, 299, 300, 302, 303, 304, 305, 306, 307, 311, 342, 445, 446, 447, 448, 449, 450, 451, 452, 453, 454, 455, 456, 457, 458, 459, 460, 461, 462, 570, 610], [0.4375, 0.1117, 0.3555, 0.1023, 0.008097, 0.1116, 0.5119, 0.9771, 0.04569, 0.06298, 0.3892, 0.06689, 0.4486, 0.06738, 0.05524, 0.004607, 0.01945, 0.5317, 0.7742, 0.4644, 0.8178, 0.9583, 0.5095, 0.4281, 0.5843, 0.9717, 0.5899, 0.9849, 0.9644, 0.993, 0.4898, 0.4752, 1.0, 1.0, 1.0, 0.02469, 0.01958]): _vg.add([_i], _w, 'REPLACE')
_vg = ob_velociraptor.vertex_groups.new(name='FrontLowLeg.R')
for _i, _w in zip([557, 558, 562, 564, 565, 566, 567, 568, 569, 570, 571, 572, 576, 610, 611], [0.06491, 0.06422, 0.06597, 0.08528, 0.9616, 0.7903, 0.08684, 0.1488, 0.1908, 0.9504, 0.9914, 0.9793, 0.01515, 0.9379, 0.9951]): _vg.add([_i], _w, 'REPLACE')
_vg = ob_velociraptor.vertex_groups.new(name='FrontFoot.R')
for _i, _w in zip([557, 558, 559, 560, 561, 562, 563, 564, 565, 566, 567, 568, 569, 573, 574, 575, 576, 577, 578, 579, 580, 581, 582, 583, 584, 585, 586, 587, 588, 589, 590, 591, 592, 593, 594, 595, 596, 597, 598, 599, 600, 601, 602, 603, 604, 605, 606, 607, 608, 609, 610], [0.9351, 0.9361, 0.9918, 0.991, 0.9901, 0.9339, 0.9912, 0.9143, 0.05245, 0.205, 0.9127, 0.8507, 0.8083, 0.9918, 0.9863, 0.9906, 0.9669, 0.9906, 0.9905, 0.9901, 0.9905, 0.9905, 0.9905, 0.9904, 0.9905, 0.9904, 0.9905, 0.9904, 0.9904, 0.9904, 0.9904, 0.9904, 0.9904, 0.9999, 0.9995, 0.9999, 0.9995, 0.9999, 0.9999, 0.9998, 0.9998, 0.9999, 0.9999, 0.9999, 0.9999, 0.9999, 0.9999, 0.9999, 0.9999, 0.9999, 0.003109]): _vg.add([_i], _w, 'REPLACE')
_vg = ob_velociraptor.vertex_groups.new(name='BackLeg.R')
for _i, _w in zip([13, 17, 302, 306, 307, 308, 309, 310, 311, 312, 313, 314, 315, 316, 317, 318, 319, 320, 321, 322, 323, 324, 325, 326, 328, 329, 342, 343, 344, 345, 346, 347, 348, 350, 351, 354, 355], [0.02938, 0.06, 0.08341, 0.5697, 0.4904, 0.1723, 0.04177, 0.2351, 0.3273, 0.1167, 0.1717, 0.3212, 0.07058, 0.5528, 0.661, 0.4258, 0.03554, 0.356, 0.01474, 0.2611, 0.4918, 0.1104, 0.06806, 0.0533, 0.05184, 0.08859, 0.5093, 0.2403, 0.5092, 0.07067, 0.06212, 0.6999, 0.1585, 0.5814, 0.08211, 0.076, 0.0323]): _vg.add([_i], _w, 'REPLACE')
_vg = ob_velociraptor.vertex_groups.new(name='BackUpLeg.R')
for _i, _w in zip([306, 307, 308, 310, 311, 312, 313, 314, 316, 317, 318, 319, 320, 322, 323, 324, 325, 329, 342, 343, 344, 345, 346, 347, 348, 349, 350, 351, 352, 353, 354, 355, 356, 357, 358, 359, 360, 361, 362, 363, 364, 365, 366, 367, 368, 369], [0.1759, 0.2826, 0.07622, 0.01386, 0.0723, 0.8202, 0.6826, 0.09843, 0.02865, 0.07546, 0.3835, 0.9006, 0.08618, 0.02983, 0.1013, 0.05937, 0.07844, 0.007247, 0.3508, 0.6705, 0.1363, 0.9051, 0.9122, 0.1271, 0.7702, 0.988, 0.1576, 0.8764, 0.9918, 0.9605, 0.8655, 0.9374, 0.9522, 0.9633, 0.9995, 0.9964, 0.9631, 0.9743, 0.7416, 0.26, 0.9895, 0.9919, 0.8932, 0.9158, 0.1013, 0.1101]): _vg.add([_i], _w, 'REPLACE')
_vg = ob_velociraptor.vertex_groups.new(name='BackLowLeg.R')
for _i, _w in zip([362, 363, 366, 367, 368, 369, 370, 371, 372, 373, 374, 375, 376, 377, 378, 379, 380, 381, 382, 384, 385, 386, 387, 388, 389, 390, 391, 392, 393, 394, 395, 396, 397, 398, 399, 400, 401, 402, 403, 404, 407, 408, 409, 410, 411, 412, 413, 414, 415, 416, 417, 418, 419, 420, 421, 422, 423, 424, 425, 426, 427], [0.2594, 0.7466, 0.1043, 0.08263, 0.8949, 0.877, 0.974, 1.0, 0.9509, 0.9108, 0.9193, 0.7634, 0.09853, 0.1239, 0.02066, 0.8566, 0.05337, 0.9243, 0.01383, 0.09901, 0.2026, 0.1515, 0.04658, 0.02761, 0.04896, 0.009847, 0.02136, 0.02386, 0.02931, 0.02023, 0.0231, 0.02407, 0.0275, 0.02137, 0.02354, 0.02382, 0.02433, 0.02343, 0.02381, 0.02381, 0.02905, 0.06718, 0.4973, 0.1522, 0.05627, 0.05386, 0.05475, 0.02992, 0.05206, 0.05057, 0.05125, 0.04689, 0.0516, 0.05048, 0.05095, 0.04826, 0.05029, 0.05009, 0.05021, 0.04943, 0.05004]): _vg.add([_i], _w, 'REPLACE')
_vg = ob_velociraptor.vertex_groups.new(name='FrontLeg.L')
for _i, _w in zip([0, 1, 2, 3, 4, 5, 6, 8, 9, 10, 11, 12, 36, 139, 140, 141, 142, 143, 144, 145, 146, 147, 148, 152, 153, 283, 284, 290, 291, 292, 293, 300, 308, 619], [0.4194, 0.1414, 0.5599, 0.1851, 0.1148, 0.001252, 0.4839, 0.06216, 0.3811, 0.0845, 0.4353, 0.05354, 0.001807, 0.4096, 0.1962, 0.419, 0.1739, 0.02572, 0.4304, 0.4074, 0.36, 0.002924, 0.4064, 0.4227, 0.4401, 0.01214, 0.0531, 9.73e-05, 0.04948, 0.4301, 0.141, 0.4426, 0.01203, 0.01969]): _vg.add([_i], _w, 'REPLACE')
_vg = ob_velociraptor.vertex_groups.new(name='FrontUpLeg.L')
for _i, _w in zip([0, 1, 2, 3, 4, 5, 6, 7, 8, 9, 10, 11, 12, 13, 15, 36, 139, 140, 141, 142, 143, 144, 145, 146, 147, 148, 149, 150, 151, 152, 153, 154, 155, 156, 236, 276, 283, 284, 292, 300], [0.4392, 0.1207, 0.356, 0.1077, 0.1183, 2.305e-05, 0.5119, 0.9771, 0.06457, 0.3922, 0.08157, 0.4493, 0.06747, 0.05526, 0.005363, 0.01955, 0.5324, 0.7745, 0.4659, 0.8179, 0.9583, 0.51, 0.4302, 0.5847, 0.9717, 0.59, 0.9849, 0.9644, 0.993, 0.4909, 0.4758, 1.0, 1.0, 1.0, 0.02469, 0.01958, 0.006048, 0.01765, 0.008542, 0.04572]): _vg.add([_i], _w, 'REPLACE')
_vg = ob_velociraptor.vertex_groups.new(name='FrontLowLeg.L')
for _i, _w in zip([223, 224, 228, 230, 231, 232, 233, 234, 235, 236, 237, 238, 242, 276, 277], [0.06491, 0.06422, 0.06597, 0.08528, 0.9616, 0.7903, 0.08684, 0.1488, 0.1908, 0.9504, 0.9914, 0.9793, 0.01515, 0.9379, 0.9951]): _vg.add([_i], _w, 'REPLACE')
_vg = ob_velociraptor.vertex_groups.new(name='FrontFoot.L')
for _i, _w in zip([223, 224, 225, 226, 227, 228, 229, 230, 231, 232, 233, 234, 235, 239, 240, 241, 242, 243, 244, 245, 246, 247, 248, 249, 250, 251, 252, 253, 254, 255, 256, 257, 258, 259, 260, 261, 262, 263, 264, 265, 266, 267, 268, 269, 270, 271, 272, 273, 274, 275, 276], [0.9351, 0.9361, 0.9918, 0.991, 0.9901, 0.9339, 0.9912, 0.9143, 0.05245, 0.205, 0.9127, 0.8507, 0.8083, 0.9918, 0.9863, 0.9906, 0.9669, 0.9906, 0.9905, 0.9901, 0.9905, 0.9905, 0.9905, 0.9904, 0.9905, 0.9904, 0.9905, 0.9904, 0.9904, 0.9904, 0.9904, 0.9904, 0.9904, 0.9999, 0.9995, 0.9999, 0.9995, 0.9999, 0.9999, 0.9998, 0.9998, 0.9999, 0.9999, 0.9999, 0.9999, 0.9999, 0.9999, 0.9999, 0.9999, 0.9999, 0.003109]): _vg.add([_i], _w, 'REPLACE')
_vg = ob_velociraptor.vertex_groups.new(name='BackLeg.L')
for _i, _w in zip([8, 12, 13, 14, 15, 16, 17, 18, 19, 20, 21, 22, 23, 24, 25, 26, 27, 36, 37, 38, 39, 40, 41, 42, 44, 45, 48, 49, 307, 308, 309, 313, 314, 315, 320, 321, 326], [0.08424, 0.5699, 0.4905, 0.2357, 0.328, 0.1167, 0.1717, 0.553, 0.6612, 0.4259, 0.03557, 0.2617, 0.4921, 0.1108, 0.06841, 0.05224, 0.08914, 0.5094, 0.2404, 0.5096, 0.07068, 0.06213, 0.7001, 0.1585, 0.5816, 0.08212, 0.076, 0.03231, 0.02938, 0.1723, 0.04202, 0.06, 0.3212, 0.07064, 0.356, 0.01487, 0.05335]): _vg.add([_i], _w, 'REPLACE')
_vg = ob_velociraptor.vertex_groups.new(name='BackUpLeg.L')
for _i, _w in zip([12, 13, 14, 15, 16, 17, 18, 19, 20, 21, 22, 23, 24, 25, 27, 36, 37, 38, 39, 40, 41, 42, 43, 44, 45, 46, 47, 48, 49, 50, 51, 52, 53, 54, 55, 56, 57, 58, 59, 60, 61, 62, 63, 308, 314, 320], [0.1759, 0.2826, 0.01407, 0.07246, 0.8202, 0.6826, 0.02876, 0.07551, 0.3835, 0.9006, 0.03008, 0.1014, 0.05965, 0.07877, 0.00765, 0.3508, 0.6705, 0.1364, 0.9051, 0.9122, 0.1272, 0.7703, 0.988, 0.1576, 0.8764, 0.9918, 0.9605, 0.8655, 0.9374, 0.9522, 0.9633, 0.9995, 0.9964, 0.9631, 0.9743, 0.7416, 0.26, 0.9895, 0.9919, 0.8932, 0.9158, 0.1013, 0.1101, 0.07622, 0.09843, 0.08619]): _vg.add([_i], _w, 'REPLACE')
_vg = ob_velociraptor.vertex_groups.new(name='BackLowLeg.L')
for _i, _w in zip([56, 57, 60, 61, 62, 63, 64, 65, 66, 67, 68, 69, 70, 71, 72, 73, 74, 75, 76, 78, 79, 80, 81, 82, 83, 84, 85, 86, 87, 88, 89, 90, 91, 92, 93, 94, 95, 96, 97, 98, 100, 101, 102, 103, 104, 105, 106, 107, 108, 109, 110, 111, 112, 113, 114, 115, 116, 117, 118, 119, 120, 121], [0.2594, 0.7466, 0.1043, 0.08263, 0.8949, 0.877, 0.9741, 1.0, 0.9508, 0.9109, 0.9258, 0.7685, 0.07846, 0.1244, 0.01633, 0.8586, 0.05326, 0.9257, 0.01949, 0.08797, 0.2296, 0.1564, 0.0392, 0.02952, 0.05065, 0.01215, 0.02418, 0.02608, 0.03166, 0.02256, 0.02553, 0.02632, 0.02985, 0.0237, 0.02593, 0.02614, 0.02666, 0.02576, 0.02616, 0.02613, 0.002556, 0.0107, 0.06599, 0.4763, 0.09909, 0.05073, 0.04786, 0.05009, 0.02588, 0.04507, 0.04271, 0.04403, 0.0394, 0.04435, 0.04258, 0.04348, 0.04048, 0.04224, 0.04191, 0.04214, 0.04129, 0.04184]): _vg.add([_i], _w, 'REPLACE')
_vg = ob_velociraptor.vertex_groups.new(name='Back')
for _i, _w in zip([14, 15, 18, 19, 20, 22, 23, 24, 25, 26, 27, 28, 29, 41, 42, 44, 301, 309, 310, 311, 315, 316, 317, 318, 320, 321, 322, 323, 324, 325, 326, 327, 328, 329, 330, 331, 332, 347, 348, 350], [0.07178, 0.001492, 0.1674, 0.07801, 0.09524, 0.3862, 0.1916, 0.4279, 0.4494, 0.1207, 0.1879, 0.01796, 0.04028, 0.04935, 0.0175, 0.1188, 0.01291, 0.1664, 0.0717, 0.001346, 0.5819, 0.1676, 0.07808, 0.09536, 0.07534, 0.6585, 0.3871, 0.192, 0.4289, 0.4498, 0.6643, 0.1358, 0.1202, 0.1876, 0.01752, 0.03993, 0.02769, 0.04945, 0.0176, 0.119]): _vg.add([_i], _w, 'REPLACE')
_vg = ob_velociraptor.vertex_groups.new(name='Tail1')
for _i, _w in zip([18, 19, 20, 22, 23, 24, 25, 26, 27, 28, 29, 30, 31, 32, 33, 41, 42, 44, 315, 316, 317, 318, 321, 322, 323, 324, 325, 326, 327, 328, 329, 330, 331, 332, 333, 334, 335, 336, 337, 338, 347, 348, 350], [0.06731, 0.02274, 0.08333, 0.2635, 0.1822, 0.383, 0.3824, 0.793, 0.6747, 0.9007, 0.8904, 0.921, 0.914, 0.00871, 0.01135, 0.009952, 0.00906, 0.1094, 0.06185, 0.06728, 0.02272, 0.08338, 0.2179, 0.2634, 0.1822, 0.3829, 0.3827, 0.177, 0.8208, 0.7941, 0.6759, 0.9014, 0.891, 0.9111, 0.9401, 0.9217, 0.9148, 0.008261, 0.01101, 0.001532, 0.00995, 0.009092, 0.1094]): _vg.add([_i], _w, 'REPLACE')
_vg = ob_velociraptor.vertex_groups.new(name='Tail2')
for _i, _w in zip([28, 29, 30, 31, 32, 33, 34, 35, 330, 331, 332, 333, 334, 335, 336, 337, 338, 339, 340, 341], [0.04375, 0.03868, 0.05116, 0.05067, 0.9514, 0.9488, 0.9681, 0.9636, 0.04313, 0.03818, 0.02381, 0.03619, 0.05081, 0.05029, 0.9518, 0.9491, 0.9553, 0.9821, 0.9685, 0.964]): _vg.add([_i], _w, 'REPLACE')
_vg = ob_velociraptor.vertex_groups.new(name='Tail3')
for _i, _w in zip([201, 202, 203, 204, 205, 206, 207, 208, 523, 524, 525, 526, 527, 528, 529, 530, 531, 532, 533, 534], [0.9846, 0.9839, 0.9879, 0.987, 0.9938, 0.9943, 0.9931, 0.9932, 0.9847, 0.984, 0.9877, 0.994, 0.9881, 0.9872, 0.9939, 0.9944, 0.9954, 0.9967, 0.9932, 0.9933]): _vg.add([_i], _w, 'REPLACE')
_vg = ob_velociraptor.vertex_groups.new(name='Tail4')
for _i, _w in zip([209, 210, 211, 212, 535, 536, 537, 538, 539, 540, 543], [0.9893, 0.9888, 0.9924, 0.9908, 0.9895, 0.989, 0.9916, 0.9963, 0.9926, 0.9911, 0.0009383]): _vg.add([_i], _w, 'REPLACE')
_vg = ob_velociraptor.vertex_groups.new(name='Tail5')
for _i, _w in zip([213, 214, 215, 216, 217, 218, 219, 220, 221, 222, 541, 542, 543, 544, 545, 546, 547, 548, 549, 550, 551, 552, 553, 554, 555, 556], [0.9822, 0.9824, 1.0, 0.9857, 0.9999, 1.0, 1.0, 1.0, 1.0, 1.0, 0.9829, 0.9831, 0.9744, 1.0, 1.0, 0.9861, 0.9999, 0.9999, 1.0, 1.0, 1.0, 1.0, 1.0, 1.0, 1.0, 1.0]): _vg.add([_i], _w, 'REPLACE')
_vg = ob_velociraptor.vertex_groups.new(name='Hips')
for _i, _w in zip([8, 12, 13, 14, 15, 17, 18, 19, 22, 36, 37, 38, 41, 301, 302, 306, 307, 308, 309, 310, 311, 313, 314, 315, 316, 317, 321, 322, 342, 343, 344, 347], [0.1386, 0.08325, 0.08677, 0.451, 0.3798, 0.01961, 0.1133, 0.09941, 0.005828, 0.04442, 0.01463, 0.2109, 0.06132, 0.1154, 0.1378, 0.08342, 0.0868, 0.4063, 0.5098, 0.4517, 0.3808, 0.01963, 0.115, 0.1456, 0.1134, 0.09959, 0.01977, 0.005804, 0.04459, 0.01469, 0.2115, 0.06144]): _vg.add([_i], _w, 'REPLACE')
_vg = ob_velociraptor.vertex_groups.new(name='Torso')
for _i, _w in zip([0, 1, 2, 3, 4, 5, 8, 9, 10, 11, 14, 15, 18, 19, 38, 139, 141, 144, 145, 146, 152, 153, 278, 279, 283, 284, 285, 286, 287, 288, 289, 290, 291, 292, 293, 294, 295, 296, 297, 301, 302, 303, 304, 305, 309, 310, 311, 315, 316, 317, 344, 445, 447, 450, 451, 452, 458, 459, 612, 613, 614, 619, 620, 621, 622, 623, 624], [0.1065, 0.5511, 0.04039, 0.5363, 0.6865, 0.6521, 0.5903, 0.1927, 0.6974, 0.07969, 0.1362, 0.1222, 0.01925, 0.01147, 0.06742, 0.03638, 0.09491, 0.03641, 0.1364, 0.01194, 0.06447, 0.0596, 0.03413, 0.1383, 0.2404, 0.4724, 0.1166, 0.1411, 0.08473, 0.1098, 0.5639, 0.03909, 0.526, 0.06398, 0.5435, 0.8472, 0.2183, 0.7063, 0.7188, 0.7347, 0.596, 0.2043, 0.7563, 0.08186, 0.1753, 0.1372, 0.1231, 0.04837, 0.01971, 0.0119, 0.06793, 0.03914, 0.1001, 0.03949, 0.1442, 0.01147, 0.06641, 0.06149, 0.1261, 0.02354, 0.1122, 0.445, 0.208, 0.3872, 0.11, 0.1262, 0.08259]): _vg.add([_i], _w, 'REPLACE')
_vg = ob_velociraptor.vertex_groups.new(name='Shoulders')
for _i, _w in zip([0, 1, 3, 4, 5, 10, 157, 158, 159, 160, 172, 185, 186, 278, 279, 280, 281, 282, 283, 284, 285, 286, 287, 288, 289, 291, 293, 294, 295, 297, 304, 463, 464, 465, 467, 468, 488, 506, 507, 508, 612, 613, 614, 615, 616, 617, 618, 619, 620, 621, 622, 623, 624, 625], [0.006716, 0.1748, 0.1159, 0.00148, 0.2683, 0.1228, 0.01826, 0.04172, 0.01929, 0.06517, 0.04354, 0.1253, 0.1137, 0.648, 0.6852, 0.1952, 0.3592, 0.1462, 0.6759, 0.4174, 0.7551, 0.7291, 0.7878, 0.00857, 0.1844, 0.1398, 0.1304, 0.06433, 0.7511, 0.2238, 0.09828, 0.01841, 0.04439, 0.05283, 0.01886, 0.06457, 0.04206, 0.1313, 0.1302, 0.1142, 0.7339, 0.666, 0.728, 0.1939, 0.3645, 0.1461, 0.1013, 0.458, 0.7317, 0.5343, 0.7769, 0.7633, 0.8011, 0.8797]): _vg.add([_i], _w, 'REPLACE')
_vg = ob_velociraptor.vertex_groups.new(name='Neck')
for _i, _w in zip([157, 158, 159, 160, 161, 162, 163, 164, 165, 170, 171, 172, 173, 175, 176, 180, 181, 182, 185, 186, 187, 188, 189, 190, 191, 192, 278, 279, 280, 281, 282, 285, 286, 287, 463, 464, 465, 466, 467, 468, 469, 470, 471, 472, 473, 474, 475, 476, 477, 486, 487, 488, 489, 491, 492, 498, 499, 500, 501, 502, 506, 507, 508, 509, 510, 511, 512, 513, 514, 612, 613, 614, 615, 616, 617, 618, 622, 623, 624, 625], [0.5448, 0.3669, 0.7705, 0.7963, 0.4266, 0.1456, 0.05278, 0.02013, 0.06556, 0.1507, 0.06081, 0.7829, 0.06571, 0.3542, 0.1324, 0.2137, 0.2288, 0.1787, 0.7113, 0.7548, 0.05951, 0.1029, 0.02579, 0.06082, 0.02665, 0.09594, 0.2726, 0.1277, 0.7561, 0.592, 0.7959, 0.1173, 0.1078, 0.1162, 0.5451, 0.3662, 0.5695, 0.6389, 0.7709, 0.7971, 0.4398, 0.4267, 0.1171, 0.1446, 0.05192, 0.01915, 0.01165, 0.03082, 0.0648, 0.1496, 0.06003, 0.7836, 0.06472, 0.353, 0.1311, 0.2123, 0.228, 0.1756, 0.1951, 0.1778, 0.7356, 0.7112, 0.7549, 0.05866, 0.1019, 0.02443, 0.05987, 0.02518, 0.09485, 0.1014, 0.2639, 0.1205, 0.7551, 0.5882, 0.7953, 0.8189, 0.1072, 0.09758, 0.1083, 0.09153]): _vg.add([_i], _w, 'REPLACE')
_vg = ob_velociraptor.vertex_groups.new(name='Head')
for _i, _w in zip([157, 158, 159, 160, 161, 162, 163, 164, 165, 166, 167, 168, 169, 170, 171, 172, 173, 174, 175, 176, 177, 178, 179, 180, 181, 182, 183, 184, 185, 186, 187, 188, 189, 190, 191, 192, 193, 194, 195, 196, 197, 198, 199, 200, 278, 280, 281, 282, 463, 464, 465, 466, 467, 468, 469, 470, 471, 472, 473, 474, 475, 476, 477, 478, 479, 480, 481, 482, 483, 484, 485, 486, 487, 488, 489, 490, 491, 492, 493, 494, 495, 496, 497, 498, 499, 500, 501, 502, 503, 504, 505, 506, 507, 508, 509, 510, 511, 512, 513, 514, 515, 516, 517, 518, 519, 520, 521, 522, 613, 615, 616, 617, 618], [0.4202, 0.5808, 0.196, 0.1404, 0.5663, 0.8502, 0.9423, 0.961, 0.9321, 0.9753, 0.9973, 0.9965, 0.9872, 0.8362, 0.9367, 0.1727, 0.9301, 0.9743, 0.6264, 0.8608, 0.9984, 0.9933, 0.9922, 0.7745, 0.7659, 0.7992, 0.9863, 0.9955, 0.1405, 0.1304, 0.9376, 0.893, 0.9602, 0.9356, 0.9595, 0.8993, 0.9963, 0.9961, 0.9947, 0.995, 0.9962, 0.9959, 0.9949, 0.9952, 0.006001, 0.05677, 0.02682, 0.05966, 0.4198, 0.5814, 0.3682, 0.3449, 0.1955, 0.1394, 0.5568, 0.5663, 0.8815, 0.8512, 0.9432, 0.9616, 0.9657, 0.9588, 0.9329, 0.9903, 0.9758, 0.9994, 0.9974, 0.9995, 0.9967, 0.9876, 0.9892, 0.8374, 0.9375, 0.172, 0.9312, 0.9749, 0.6276, 0.8621, 0.9998, 0.9985, 0.9935, 0.9925, 0.9979, 0.7759, 0.7667, 0.8225, 0.7831, 0.8002, 0.9866, 0.9956, 0.9965, 0.1084, 0.1398, 0.1294, 0.9385, 0.894, 0.9609, 0.9367, 0.9602, 0.9005, 0.9965, 0.9963, 0.9949, 0.9952, 0.9964, 0.9961, 0.9951, 0.9954, 0.003621, 0.05621, 0.0252, 0.05929, 0.08783]): _vg.add([_i], _w, 'REPLACE')
_vg = ob_velociraptor.vertex_groups.new(name='BackFoot.R')
for _i, _w in zip([372, 373, 374, 375, 376, 377, 378, 379, 380, 381, 382, 383, 384, 385, 386, 387, 388, 389, 390, 391, 392, 393, 394, 395, 396, 397, 398, 399, 400, 401, 402, 403, 404, 405, 406, 407, 408, 409, 410, 411, 412, 413, 414, 415, 416, 417, 418, 419, 420, 421, 422, 423, 424, 425, 426, 427, 428, 429, 430, 431, 432, 433, 434, 435, 436, 437, 438, 439, 440, 441, 442, 443, 444], [0.0363, 0.086, 0.07987, 0.2355, 0.8935, 0.8762, 0.9603, 0.1426, 0.9459, 0.07508, 0.9679, 0.989, 0.9008, 0.7971, 0.8484, 0.9516, 0.9608, 0.9502, 0.9697, 0.964, 0.9627, 0.96, 0.9645, 0.9631, 0.9626, 0.9609, 0.964, 0.9629, 0.9627, 0.9625, 0.9629, 0.9627, 0.9628, 0.992, 1.0, 0.9602, 0.9327, 0.502, 0.8469, 0.8811, 0.8747, 0.8947, 0.8928, 0.8801, 0.8789, 0.883, 0.8816, 0.8798, 0.8788, 0.8816, 0.8803, 0.8744, 0.8731, 0.8745, 0.8712, 0.8731, 0.9995, 0.9989, 1.0, 0.9995, 1.0, 0.9999, 1.0, 1.0, 1.0, 1.0, 1.0, 1.0, 1.0, 1.0, 1.0, 1.0, 1.0]): _vg.add([_i], _w, 'REPLACE')
_vg = ob_velociraptor.vertex_groups.new(name='BackFoot.L')
for _i, _w in zip([66, 67, 68, 69, 70, 71, 72, 73, 74, 75, 76, 77, 78, 79, 80, 81, 82, 83, 84, 85, 86, 87, 88, 89, 90, 91, 92, 93, 94, 95, 96, 97, 98, 99, 100, 101, 102, 103, 104, 105, 106, 107, 108, 109, 110, 111, 112, 113, 114, 115, 116, 117, 118, 119, 120, 121, 122, 123, 124, 125, 126, 127, 128, 129, 130, 131, 132, 133, 134, 135, 136, 137, 138], [0.03653, 0.0859, 0.07334, 0.2304, 0.9135, 0.8757, 0.9624, 0.1406, 0.946, 0.07364, 0.9651, 0.9882, 0.9119, 0.7701, 0.8434, 0.9553, 0.9598, 0.949, 0.9686, 0.9626, 0.9616, 0.9588, 0.9634, 0.9619, 0.9615, 0.9597, 0.9628, 0.9617, 0.9616, 0.9613, 0.9618, 0.9616, 0.9616, 0.9873, 0.9679, 0.9694, 0.9339, 0.523, 0.9, 0.8865, 0.8795, 0.8992, 0.8947, 0.8845, 0.883, 0.8871, 0.8852, 0.8841, 0.8829, 0.8857, 0.884, 0.8785, 0.8771, 0.8786, 0.8752, 0.8771, 0.9995, 0.9989, 0.9999, 0.9994, 1.0, 0.9999, 1.0, 0.9999, 1.0, 0.9999, 1.0, 1.0, 1.0, 1.0, 1.0, 1.0, 1.0]): _vg.add([_i], _w, 'REPLACE')
_m = ob_velociraptor.modifiers.new('Armature', 'ARMATURE')
_m.object = ob_characterarmature
ob_placeholder.parent = ob_characterarmature
ob_placeholder.matrix_parent_inverse = Matrix(((3.519, 0.0, 0.0, 0.0), (0.0, 3.519, 0.0, 0.0), (0.0, 0.0, 3.519, 0.0), (0.0, 0.0, 0.0, 1.0)))
ob_placeholder.location = (0.0, 0.0, 0.0)
ob_placeholder.lineart.crease_threshold = 0.0
_vg = ob_placeholder.vertex_groups.new(name='root')
_vg = ob_placeholder.vertex_groups.new(name='Body')
_vg = ob_placeholder.vertex_groups.new(name='FrontLeg.R')
_vg = ob_placeholder.vertex_groups.new(name='FrontUpLeg.R')
_vg = ob_placeholder.vertex_groups.new(name='FrontLowLeg.R')
_vg = ob_placeholder.vertex_groups.new(name='FrontFoot.R')
_vg = ob_placeholder.vertex_groups.new(name='BackLeg.R')
_vg = ob_placeholder.vertex_groups.new(name='BackUpLeg.R')
_vg = ob_placeholder.vertex_groups.new(name='BackLowLeg.R')
_vg = ob_placeholder.vertex_groups.new(name='FrontLeg.L')
_vg = ob_placeholder.vertex_groups.new(name='FrontUpLeg.L')
_vg = ob_placeholder.vertex_groups.new(name='FrontLowLeg.L')
_vg = ob_placeholder.vertex_groups.new(name='FrontFoot.L')
_vg = ob_placeholder.vertex_groups.new(name='BackLeg.L')
_vg = ob_placeholder.vertex_groups.new(name='BackUpLeg.L')
_vg = ob_placeholder.vertex_groups.new(name='BackLowLeg.L')
_vg = ob_placeholder.vertex_groups.new(name='Back')
_vg = ob_placeholder.vertex_groups.new(name='Tail1')
_vg = ob_placeholder.vertex_groups.new(name='Tail2')
_vg = ob_placeholder.vertex_groups.new(name='Tail3')
_vg = ob_placeholder.vertex_groups.new(name='Tail4')
_vg = ob_placeholder.vertex_groups.new(name='Tail5')
_vg = ob_placeholder.vertex_groups.new(name='Hips')
_vg = ob_placeholder.vertex_groups.new(name='Torso')
_vg = ob_placeholder.vertex_groups.new(name='Shoulders')
_vg = ob_placeholder.vertex_groups.new(name='Neck')
_vg = ob_placeholder.vertex_groups.new(name='Head')
for _i, _w in zip([0, 1, 2], [0.9995, 0.9967, 0.9956]): _vg.add([_i], _w, 'REPLACE')
_vg = ob_placeholder.vertex_groups.new(name='BackFoot.R')
_vg = ob_placeholder.vertex_groups.new(name='BackFoot.L')
_m = ob_placeholder.modifiers.new('Armature', 'ARMATURE')
_m.object = ob_characterarmature

# ---- collection membership
col_collection_1.objects.link(ob_characterarmature)
col_collection_1.objects.link(ob_velociraptor)
col_collection_1.objects.link(ob_placeholder)

# ---- scene / render settings (as saved in the file)
scene.frame_start = 1; scene.frame_end = 28; scene.frame_set(25)
scene.render.engine = 'CYCLES'
scene.render.resolution_x = 1000
scene.render.resolution_y = 1000
scene.render.dither_intensity = 0.0
scene.cycles.use_denoising = False
scene.cycles.samples = 50
scene.cycles.sampling_pattern = 'TABULATED_SOBOL'
scene.cycles.light_sampling_threshold = 0.0
scene.cycles.use_adaptive_sampling = False
scene.cycles.use_light_tree = False
scene.cycles.caustics_reflective = False
scene.cycles.caustics_refractive = False
scene.cycles.blur_glossy = 0.0
scene.cycles.max_bounces = 2
scene.cycles.pixel_filter_type = 'GAUSSIAN'
scene.cycles.sample_clamp_indirect = 0.0
scene.view_settings.view_transform = 'Standard'
bpy.context.view_layer.update()

# ---- added for rendering (the .blend has no active camera): camera
cam_auto = bpy.data.cameras.new('AutoCamera')
cam_auto.lens = 50.0
cam_auto.sensor_width = 36.0
cam_auto.clip_end = 1000.0
ob_auto_camera = bpy.data.objects.new('AutoCamera', cam_auto)
scene.collection.objects.link(ob_auto_camera)
ob_auto_camera.location = (12.7165, -15.3157, 13.2934)
ob_auto_camera.rotation_euler = (1.09748, -7.21219e-08, 0.694738)
scene.camera = ob_auto_camera
bpy.context.view_layer.update()
